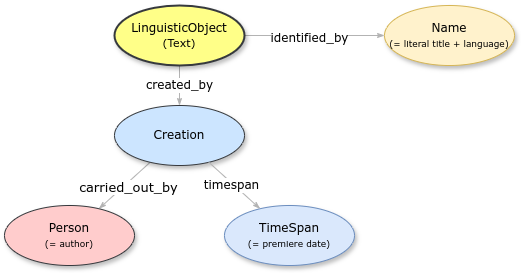

The diagram above was exported from draw.io. Its source (the exported page's mxGraphModel, read from the mxfile embedded in the PNG):
<mxGraphModel dx="1434" dy="854" grid="1" gridSize="10" guides="1" tooltips="1" connect="1" arrows="1" fold="1" page="1" pageScale="1" pageWidth="1100" pageHeight="850" background="none" math="0" shadow="0">
  <root>
    <mxCell id="0" />
    <mxCell id="1" parent="0" />
    <mxCell id="1ea317790d2ca983-12" style="edgeStyle=none;rounded=1;html=1;labelBackgroundColor=#FFFFFF;startArrow=none;startFill=0;startSize=5;endArrow=classicThin;endFill=1;endSize=5;jettySize=auto;orthogonalLoop=1;strokeColor=#B3B3B3;strokeWidth=1;fontFamily=Verdana;fontSize=12" parent="1" source="1ea317790d2ca983-1" target="1ea317790d2ca983-2" edge="1">
      <mxGeometry relative="1" as="geometry" />
    </mxCell>
    <mxCell id="HcVnFmdXPQnl5_f3OCca-1" value="&lt;font style=&quot;font-size: 12px;&quot; face=&quot;Verdana&quot;&gt;identified_by&lt;/font&gt;" style="edgeLabel;html=1;align=center;verticalAlign=middle;resizable=0;points=[];labelBackgroundColor=#FFFFFF;" parent="1ea317790d2ca983-12" vertex="1" connectable="0">
      <mxGeometry x="-0.08" y="-2" relative="1" as="geometry">
        <mxPoint as="offset" />
      </mxGeometry>
    </mxCell>
    <mxCell id="1ea317790d2ca983-14" value="created_by" style="edgeStyle=none;rounded=1;html=1;labelBackgroundColor=#FFFFFF;startArrow=none;startFill=0;startSize=5;endArrow=classicThin;endFill=1;endSize=5;jettySize=auto;orthogonalLoop=1;strokeColor=#B3B3B3;strokeWidth=1;fontFamily=Verdana;fontSize=12" parent="1" source="1ea317790d2ca983-1" target="1ea317790d2ca983-3" edge="1">
      <mxGeometry relative="1" as="geometry" />
    </mxCell>
    <mxCell id="1ea317790d2ca983-1" value="LinguisticObject&lt;div&gt;&lt;span style=&quot;font-size: 11px; background-color: initial;&quot;&gt;(Text&lt;/span&gt;&lt;span style=&quot;font-size: 11px; background-color: initial;&quot;&gt;)&lt;/span&gt;&lt;/div&gt;" style="ellipse;whiteSpace=wrap;html=1;rounded=0;shadow=1;comic=0;labelBackgroundColor=none;strokeWidth=2;fontFamily=Verdana;fontSize=12;align=center;fillColor=#ffff88;strokeColor=#36393d;" parent="1" vertex="1">
      <mxGeometry x="440" y="270" width="130" height="60" as="geometry" />
    </mxCell>
    <mxCell id="1ea317790d2ca983-2" value="&lt;span&gt;Name&lt;/span&gt;&lt;div&gt;&lt;span&gt;&lt;font style=&quot;font-size: 9px;&quot;&gt;(= literal title + language)&lt;/font&gt;&lt;/span&gt;&lt;/div&gt;" style="ellipse;whiteSpace=wrap;html=1;rounded=0;shadow=1;comic=0;labelBackgroundColor=none;strokeWidth=1;fontFamily=Verdana;fontSize=12;align=center;fillColor=#fff2cc;strokeColor=#d6b656;" parent="1" vertex="1">
      <mxGeometry x="710" y="270" width="130" height="60" as="geometry" />
    </mxCell>
    <mxCell id="1ea317790d2ca983-15" value="" style="edgeStyle=none;rounded=1;html=1;labelBackgroundColor=none;startArrow=none;startFill=0;startSize=5;endArrow=classicThin;endFill=1;endSize=5;jettySize=auto;orthogonalLoop=1;strokeColor=#B3B3B3;strokeWidth=1;fontFamily=Verdana;fontSize=12" parent="1" source="1ea317790d2ca983-3" target="1ea317790d2ca983-4" edge="1">
      <mxGeometry relative="1" as="geometry" />
    </mxCell>
    <mxCell id="HcVnFmdXPQnl5_f3OCca-5" value="&lt;font style=&quot;font-size: 13px;&quot; face=&quot;Verdana&quot;&gt;carried_out_by&lt;/font&gt;" style="edgeLabel;html=1;align=center;verticalAlign=middle;resizable=0;points=[];" parent="1ea317790d2ca983-15" vertex="1" connectable="0">
      <mxGeometry x="-0.0337" y="3" relative="1" as="geometry">
        <mxPoint as="offset" />
      </mxGeometry>
    </mxCell>
    <mxCell id="1ea317790d2ca983-3" value="&lt;span&gt;Creation&lt;/span&gt;" style="ellipse;whiteSpace=wrap;html=1;rounded=0;shadow=1;comic=0;labelBackgroundColor=none;strokeWidth=1;fontFamily=Verdana;fontSize=12;align=center;fillColor=#cce5ff;strokeColor=#36393d;" parent="1" vertex="1">
      <mxGeometry x="440" y="370" width="130" height="60" as="geometry" />
    </mxCell>
    <mxCell id="1ea317790d2ca983-4" value="&lt;span&gt;Person&lt;/span&gt;&lt;div&gt;&lt;span&gt;&lt;font style=&quot;font-size: 9px;&quot;&gt;(= author)&lt;/font&gt;&lt;/span&gt;&lt;/div&gt;" style="ellipse;whiteSpace=wrap;html=1;rounded=0;shadow=1;comic=0;labelBackgroundColor=none;strokeWidth=1;fontFamily=Verdana;fontSize=12;align=center;fillColor=#ffcccc;strokeColor=#36393d;" parent="1" vertex="1">
      <mxGeometry x="330" y="470" width="130" height="60" as="geometry" />
    </mxCell>
    <mxCell id="HcVnFmdXPQnl5_f3OCca-2" value="" style="edgeStyle=none;rounded=1;html=1;labelBackgroundColor=#FFFFFF;startArrow=none;startFill=0;startSize=5;endArrow=classicThin;endFill=1;endSize=5;jettySize=auto;orthogonalLoop=1;strokeColor=#B3B3B3;strokeWidth=1;fontFamily=Verdana;fontSize=12;" parent="1" source="1ea317790d2ca983-3" target="HcVnFmdXPQnl5_f3OCca-3" edge="1">
      <mxGeometry relative="1" as="geometry">
        <mxPoint x="888" y="230" as="sourcePoint" />
      </mxGeometry>
    </mxCell>
    <mxCell id="HcVnFmdXPQnl5_f3OCca-4" value="&lt;font style=&quot;font-size: 12px;&quot; face=&quot;Verdana&quot;&gt;timespan&lt;/font&gt;" style="edgeLabel;html=1;align=center;verticalAlign=middle;resizable=0;points=[];labelBackgroundColor=#FFFFFF;" parent="HcVnFmdXPQnl5_f3OCca-2" vertex="1" connectable="0">
      <mxGeometry x="-0.1032" y="-1" relative="1" as="geometry">
        <mxPoint y="1" as="offset" />
      </mxGeometry>
    </mxCell>
    <mxCell id="HcVnFmdXPQnl5_f3OCca-3" value="&lt;span&gt;TimeSpan&lt;/span&gt;&lt;div&gt;&lt;span&gt;&lt;font style=&quot;font-size: 9px;&quot;&gt;(= premiere date)&lt;/font&gt;&lt;/span&gt;&lt;/div&gt;" style="ellipse;whiteSpace=wrap;html=1;rounded=0;shadow=1;comic=0;labelBackgroundColor=none;strokeWidth=1;fontFamily=Verdana;fontSize=12;align=center;fillColor=#dae8fc;strokeColor=#6c8ebf;" parent="1" vertex="1">
      <mxGeometry x="550" y="470" width="130" height="60" as="geometry" />
    </mxCell>
  </root>
</mxGraphModel>